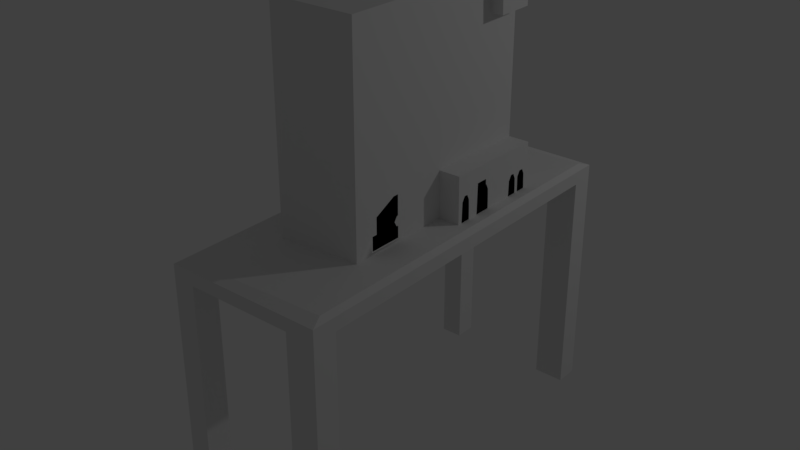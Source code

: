 # Source: Equipo_de_refrigeracion.blend  (saved by Blender 2.78.0; exported with 4.5.12 LTS)
import bpy
from mathutils import Matrix  # noqa: F401  (used for matrix-valued properties, if any)

bpy.ops.wm.read_factory_settings(use_empty=True)
scene = bpy.context.scene
scene.name = 'Scene'

# ---- collections
col_collection_1 = bpy.data.collections.new('Collection 1'); scene.collection.children.link(col_collection_1)

# ---- materials (node trees are filled in below, after node groups)
mat_material_001 = bpy.data.materials.new('Material.001')
mat_material_001.alpha_threshold = 0.0
mat_material_001.use_transparent_shadow = False
mat_material_001.roughness = 0.5

# ---- material node trees

# ---- world
world_world = bpy.data.worlds.new('World'); scene.world = world_world
world_world.color = (0.05088, 0.05088, 0.05088)
world_world.use_sun_shadow = False
world_world.sun_shadow_jitter_overblur = 0.0
world_world.cycles.sampling_method = 'MANUAL'

# ---- cameras
cam_camera_001 = bpy.data.cameras.new('Camera.001')
cam_camera_001.clip_end = 100.0
cam_camera_001.lens = 35.0
cam_camera_001.sensor_width = 32.0
cam_camera_001.sensor_height = 18.0
cam_camera_001.ortho_scale = 7.314
cam_camera_001.dof.focus_distance = 0.0
cam_camera_001.dof.aperture_fstop = 128.0
cam_camera_001.dof.aperture_blades = 6

# ---- lights
light_lamp_001 = bpy.data.lights.new('Lamp.001', 'POINT')
light_lamp_001.transmission_factor = 0.0
light_lamp_001.energy = 100.0
light_lamp_001.shadow_buffer_clip_start = 0.5
light_lamp_001.shadow_soft_size = 0.1
light_lamp_001.shadow_maximum_resolution = 0.006
light_lamp_001.use_absolute_resolution = True

# ---- meshes
me_cube_001 = bpy.data.meshes.new('Cube.001')
me_cube_001.from_pydata([(-0.5087, 0.8, 0.1246), (-0.5087, -1.0, 0.1246), (-0.5662, -1.0, 0.1246), (-0.5662, 0.8, 0.1246), (-0.5087, 0.8, 3.125), (-0.5087, -1.0, 3.125), (-0.5662, -1.0, 3.125), (-0.5662, 0.8, 3.125), (-0.5087, 0.8, 1.583), (-0.5087, 0.8, 2.101), (-0.5087, 0.1963, 2.103), (-0.5087, 0.1912, 1.597), (-0.2588, 0.8, 1.583), (-0.2588, 0.8, 2.101), (-0.2588, 0.1963, 2.103), (-0.2588, 0.1912, 1.597), (-1.051, -0.4878, 1.692), (-1.051, 1.512, 1.692), (-0.2432, -0.4878, 1.692), (-0.2432, 1.512, 1.692), (-1.39, -1.328, 1.692), (0.09619, -1.328, 1.692), (0.09619, 2.353, 1.692), (-1.39, 2.353, 1.692), (-1.39, -1.328, 1.568), (0.09619, -1.328, 1.568), (0.09619, 2.353, 1.568), (-1.39, 2.353, 1.568), (0.09619, 2.135, 1.568), (-1.39, 2.144, 1.568), (0.09619, -1.095, 1.568), (-1.39, -1.087, 1.568), (-0.1786, -1.094, 1.568), (-0.1966, 2.353, 1.568), (-0.1774, -1.328, 1.568), (-0.1955, 2.137, 1.568), (-1.183, -1.328, 1.568), (-1.18, 2.353, 1.568), (-1.183, -1.088, 1.568), (-1.18, 2.143, 1.568), (-0.1774, -1.328, -0.5953), (0.09619, -1.328, -0.5953), (0.09619, 2.135, -0.5953), (0.09619, 2.353, -0.5953), (-1.18, 2.353, -0.5953), (-1.39, 2.353, -0.5953), (-1.39, -1.087, -0.5953), (-1.39, -1.328, -0.5953), (-1.39, 2.144, -0.5953), (-0.1955, 2.137, -0.5953), (0.09619, -1.095, -0.5953), (-0.1786, -1.094, -0.5953), (-0.1966, 2.353, -0.5953), (-1.183, -1.328, -0.5953), (-1.183, -1.088, -0.5953), (-1.18, 2.143, -0.5953), (-0.2432, 0.5352, 1.692), (-0.04464, 0.5352, 1.692), (-0.04464, 1.512, 1.692), (-1.051, -0.4878, 1.692), (-1.051, -0.4878, 3.692), (-1.051, 1.512, 1.692), (-1.051, 1.512, 3.692), (-0.2432, -0.4878, 1.692), (-0.2432, -0.4878, 3.692), (-0.2432, 1.512, 1.692), (-0.2432, 1.512, 3.692), (-0.2432, 1.512, 2.157), (-0.2432, 0.5352, 1.692), (-0.2432, 0.5295, 2.171), (-0.04464, 0.5352, 1.692), (-0.04464, 1.512, 1.692), (-0.04464, 1.512, 2.157), (-0.04464, 0.5295, 2.171), (-0.2432, 1.512, 3.566), (-0.2432, 1.512, 3.336), (-0.2432, 1.153, 3.569), (-0.2432, 1.165, 3.332), (-0.1251, 1.512, 3.566), (-0.1251, 1.512, 3.336), (-0.1251, 1.153, 3.569), (-0.1251, 1.165, 3.332), (-1.022, -0.4231, 1.692), (-0.2664, -0.4231, 1.735), (-0.2664, 0.5339, 1.735), (-0.2664, 1.448, 1.735), (-1.022, 1.448, 1.692), (-1.339, -1.209, 1.692), (0.0511, -1.209, 1.735), (0.0511, 2.234, 1.735), (-1.339, 2.234, 1.692), (-0.2432, -0.4878, 3.554), (-0.2432, -0.4878, 3.097), (-0.2432, 0.3817, 3.554), (-0.2432, 0.3817, 3.097), (-0.2432, -0.3785, 3.097), (-0.2432, -0.3785, 3.554), (-0.04464, 1.512, 1.695), (-0.04464, 1.429, 1.878), (-0.04464, 1.489, 1.939), (-0.04464, 1.49, 2.055), (-0.04464, 1.425, 2.121), (-0.04464, 1.297, 2.12), (-0.04464, 1.232, 2.061), (-0.04464, 1.232, 1.947), (-0.04464, 1.298, 1.876), (-0.04464, 1.466, 1.796), (-0.04464, 1.369, 1.877), (-0.04464, 1.451, 1.9), (-0.04464, 1.373, 1.692), (-0.04464, 1.472, 1.692), (-0.04464, 1.439, 1.925), (-0.04464, 1.397, 1.926), (-0.04464, 1.462, 1.877), (-0.04464, 1.429, 1.878), (-0.04464, 1.466, 1.796), (-0.04464, 1.369, 1.877), (-0.04464, 1.451, 1.9), (-0.04464, 1.373, 1.692), (-0.04464, 1.472, 1.692), (-0.04464, 1.439, 1.925), (-0.04464, 1.397, 1.926), (-0.04464, 1.462, 1.877), (-0.04464, 1.334, 1.796), (-0.04464, 1.243, 1.877), (-0.04464, 1.318, 1.9), (-0.04464, 1.237, 1.692), (-0.04464, 1.336, 1.692), (-0.04464, 1.307, 1.925), (-0.04464, 1.271, 1.926), (-0.04464, 1.33, 1.877), (-0.04464, 0.5302, 2.111), (-0.04464, 0.5323, 1.935), (-0.04464, 0.9338, 1.935), (-0.04464, 0.9338, 2.11), (-0.04464, 0.5853, 2.111), (-0.04464, 0.5853, 1.935), (-0.04464, 0.6731, 1.84), (-0.04464, 0.5818, 1.921), (-0.04464, 0.6575, 1.944), (-0.04464, 0.5762, 1.736), (-0.04464, 0.6752, 1.736), (-0.04464, 0.6458, 1.968), (-0.04464, 0.61, 1.97), (-0.04464, 0.6689, 1.92), (-0.04464, 0.9381, 1.84), (-0.04464, 0.8467, 1.921), (-0.04464, 0.9225, 1.944), (-0.04464, 0.8412, 1.736), (-0.04464, 0.9401, 1.736), (-0.04464, 0.9107, 1.968), (-0.04464, 0.8749, 1.97), (-0.04464, 0.9338, 1.92), (-0.04464, 0.906, 1.84), (-0.04464, 0.7885, 2.021), (-0.04464, 0.7829, 1.736), (-0.04464, 0.9081, 1.736), (-0.04464, 0.9017, 2.021), (-0.04464, 1.427, 2.118), (-0.04464, 1.232, 2.019), (-0.04464, 1.49, 2.02), (-0.04465, 1.489, 2.117), (-0.04464, 0.9338, 1.963), (-0.2432, 0.9843, 3.225), (-0.2432, 1.35, 3.225), (-0.2432, 1.35, 2.985), (-0.2432, 0.985, 2.985), (-0.2432, 1.35, 2.701), (-0.2432, 0.9866, 2.701), (-0.2432, 1.35, 2.935), (-0.2432, 0.9858, 2.935), (-0.2432, 1.163, 2.605), (-0.2432, 1.249, 2.605), (-0.2432, 1.349, 2.54), (-0.2432, 1.351, 2.382), (-0.2432, 1.249, 2.289), (-0.2432, 1.161, 2.289), (-0.2432, 1.058, 2.377), (-0.2432, 1.058, 2.538), (-0.2432, 1.169, 2.585), (-0.2432, 1.243, 2.585), (-0.2432, 1.329, 2.529), (-0.2432, 1.332, 2.392), (-0.2432, 1.243, 2.311), (-0.2432, 1.167, 2.311), (-0.2432, 1.078, 2.387), (-0.2432, 1.078, 2.527), (-0.2432, 1.197, 2.481), (-0.2432, 1.213, 2.481), (-0.2432, 1.232, 2.469), (-0.2432, 1.232, 2.44), (-0.2432, 1.213, 2.423), (-0.2432, 1.197, 2.423), (-0.2432, 1.178, 2.439), (-0.2432, 1.178, 2.469), (-0.2432, 0.9864, 2.789), (-0.2432, 1.35, 2.789), (-0.2432, 0.9847, 3.074), (-0.2432, 1.35, 3.074), (-0.2432, 0.9214, 2.286), (-0.2432, 0.9187, 2.658), (-0.2432, 0.3805, 2.658), (-0.2432, 0.3805, 2.287), (-0.2432, 0.3222, 2.572), (-0.2432, 0.2533, 2.572), (-0.2432, 0.2533, 2.181), (-0.2432, 0.3225, 2.181), (-0.2432, 0.07925, 2.617), (-0.2432, -0.04883, 2.617), (-0.2432, -0.04883, 2.15), (-0.2432, 0.07925, 2.15), (-0.2432, 0.04456, 2.617), (-0.2432, -0.01948, 2.617), (-0.2432, -0.01948, 2.833), (-0.2432, 0.04456, 2.833), (-0.2432, -0.2303, 2.503), (-0.2432, -0.3608, 2.503), (-0.2432, -0.3608, 2.196), (-0.2432, -0.2303, 2.196), (-0.2432, -0.2764, 2.196), (-0.2432, -0.2764, 2.046), (-0.2432, -0.3405, 2.046), (-0.2432, -0.3405, 1.897), (-0.2432, -0.2535, 1.897), (-0.2432, -0.2534, 2.047), (-0.2432, -0.313, 2.046), (-0.2432, -0.313, 2.196), (-0.2432, 0.03612, 1.965), (-0.2432, -0.01021, 1.965), (-0.2432, -0.03841, 1.921), (-0.2432, -0.01222, 1.875), (-0.2432, 0.03814, 1.875), (-0.2432, 0.06231, 1.919), (-0.2432, 0.02214, 2.15), (-0.2432, 0.02214, 1.965), (-0.2432, 0.02214, 2.091), (-0.2432, 0.002578, 2.15), (-0.2432, 0.002578, 1.965), (-0.2432, 0.02425, 1.875), (-0.2432, -0.3188, 1.897), (-0.2432, 0.02425, 1.754), (-0.2432, -0.3188, 1.755), (-0.2432, 0.02425, 1.875), (-0.2432, -0.3188, 1.897), (-0.2432, 0.02425, 1.754), (-0.2432, -0.3188, 1.755), (-0.2432, -0.3013, 1.897), (-0.2432, 0.005305, 1.875), (-0.2432, -0.3013, 1.768), (-0.2432, 0.005305, 1.768), (-0.2432, 0.1447, 3.008), (-0.2432, 0.2199, 3.008), (-0.2432, 0.2715, 2.964), (-0.2432, 0.2715, 2.891), (-0.2432, 0.2198, 2.841), (-0.2432, 0.14, 2.841), (-0.2432, 0.1001, 2.888), (-0.2432, 0.1001, 2.971), (-0.2432, 0.153, 2.992), (-0.2432, 0.213, 2.992), (-0.2432, 0.2543, 2.956), (-0.2432, 0.2543, 2.898), (-0.2432, 0.2111, 2.858), (-0.2432, 0.1473, 2.858), (-0.2432, 0.1174, 2.896), (-0.2432, 0.1174, 2.962), (-0.2432, 0.232, 2.975), (-0.2432, 0.143, 2.897), (-0.2432, 0.1572, 2.881), (-0.2432, 0.339, 2.893), (-0.2432, 0.339, 2.959), (-0.2432, 0.3768, 3.003), (-0.2432, 0.458, 3.003), (-0.2432, 0.4939, 2.963), (-0.2432, 0.4939, 2.895), (-0.2432, 0.4618, 2.842), (-0.2432, 0.3806, 2.842), (-0.2432, 0.3538, 2.899), (-0.2432, 0.3538, 2.953), (-0.2432, 0.3845, 2.988), (-0.2432, 0.4505, 2.988), (-0.2432, 0.4797, 2.956), (-0.2432, 0.4797, 2.901), (-0.2432, 0.4536, 2.858), (-0.2432, 0.3876, 2.858), (-0.2432, 0.3722, 2.974), (-0.2432, 0.4621, 2.904), (-0.2432, 0.4516, 2.888), (-0.2432, 0.3817, 3.356), (-0.2432, 1.164, 3.356), (-0.2432, 1.162, 3.394), (-0.2432, 0.3817, 3.396), (-0.2432, 0.3817, 3.448), (-0.2432, 1.159, 3.449), (-0.2432, 0.3817, 3.486), (-0.2432, 1.157, 3.486), (-0.2432, 0.07925, 2.556), (-0.2432, -0.04883, 2.556), (-0.2432, -0.04883, 2.511), (-0.2432, 0.07925, 2.511), (-0.2432, 0.06235, 2.556), (-0.2432, 0.06235, 2.511), (-0.2432, -0.0304, 2.511), (-0.2432, -0.0304, 2.556), (-0.2432, -0.2366, 2.49), (-0.2432, -0.3544, 2.49), (-0.2432, -0.3544, 2.213), (-0.2432, -0.2798, 2.503), (-0.2432, -0.2366, 2.213), (-0.2432, 0.03246, 3.097), (-0.2432, -0.2572, 2.921), (-0.2432, -0.2798, 2.758), (-0.2432, -0.3758, 2.758), (-0.2432, -0.3758, 2.921), (-0.2432, 0.03246, 2.921), (-0.2432, 0.0004396, 3.097), (-0.2432, -0.3198, 2.503), (-0.2432, -0.3198, 2.718), (-0.2432, -0.4159, 2.718), (-0.2432, -0.4159, 2.955), (-0.2432, 0.0004396, 2.955), (-0.2432, 0.9861, 2.856), (-0.2432, 0.544, 3.018), (-0.2432, 0.5441, 2.856), (-0.2432, 0.7709, 2.856), (-0.2432, 0.7705, 3.017), (-0.2432, 0.7709, 3.261), (-0.2432, 0.5419, 3.261), (-0.2432, 0.7708, 3.129), (-0.2432, 0.5426, 3.129), (-0.2432, 0.544, 2.94), (-0.2432, 0.7707, 2.94), (-0.2432, 0.7708, 2.913), (-0.2432, 0.544, 2.913), (-0.2432, 0.557, 2.94), (-0.2432, 0.557, 2.913), (-0.2432, 0.7578, 2.94), (-0.2432, 0.7578, 2.913), (-0.2432, 0.9859, 2.912), (-0.2432, 1.077, 2.789), (-0.2432, 1.101, 2.789), (-0.2432, 0.9844, 3.194), (-0.2432, 1.096, 3.074), (-0.2432, 1.073, 3.074)], [], [(16, 17, 86, 82), (23, 22, 26, 33, 37, 27), (22, 23, 90, 89), (17, 19, 85, 86), (21, 22, 89, 88), (32, 30, 50, 51), (21, 20, 24, 36, 34, 25), (20, 23, 27, 29, 31, 24), (22, 21, 25, 30, 28, 26), (49, 52, 43, 42), (35, 33, 52, 49), (37, 39, 55, 44), (30, 25, 41, 50), (36, 38, 31, 29, 39, 37, 33, 35, 28, 30, 32, 34), (45, 44, 55, 48), (40, 51, 50, 41), (36, 24, 47, 53), (46, 54, 53, 47), (25, 34, 40, 41), (33, 26, 43, 52), (31, 38, 54, 46), (26, 28, 42, 43), (29, 27, 45, 48), (39, 29, 48, 55), (27, 37, 44, 45), (28, 35, 49, 42), (38, 36, 53, 54), (24, 31, 46, 47), (34, 32, 51, 40), (56, 19, 58, 57), (66, 62, 60, 64), (61, 62, 66, 74, 75, 67, 65), (59, 60, 62, 61), (63, 92, 91, 64, 60, 59), (65, 67, 72, 97, 71), (71, 97, 106, 110), (182, 181, 189, 190), (67, 69, 73, 72), (69, 68, 70, 132, 131, 73), (78, 80, 81, 79), (76, 295, 293, 290, 289, 77, 81, 80), (75, 74, 78, 79), (77, 75, 79, 81), (74, 76, 80, 78), (86, 85, 89, 90), (83, 82, 87, 88), (119, 115, 114, 116, 118), (82, 86, 90, 87), (18, 16, 82, 83), (56, 18, 83, 84), (23, 20, 87, 90), (20, 21, 88, 87), (19, 56, 84, 85), (92, 95, 96, 91), (96, 95, 315, 309, 94, 288, 291, 292, 294, 93), (99, 160, 159, 104, 105, 107, 112, 111, 108), (110, 106, 98, 107, 109), (109, 107, 105, 104, 133, 136, 132, 70), (108, 111, 112, 107, 98), (106, 113, 108, 98), (117, 120, 121, 116, 114, 115, 122), (127, 123, 130, 125, 128, 129, 124, 126), (132, 136, 135, 131), (135, 136, 133, 162, 134), (141, 137, 144, 139, 142, 143, 138, 140), (149, 145, 152, 147, 150, 151, 146, 148), (156, 153, 157, 154, 155), (102, 162, 133, 159, 103), (100, 161, 158), (159, 133, 104), (159, 160, 100, 158, 102, 103), (102, 158, 101), (162, 102, 101, 158, 161, 100, 160, 99, 108, 113, 106, 97, 72, 73, 131, 135, 134), (88, 89, 85, 83), (166, 170, 169, 165), (165, 169, 196, 167, 168, 171, 172, 173, 174, 67, 75, 164, 198), (164, 163, 341, 342, 198), (169, 170, 338, 340, 196), (168, 200, 199, 69, 67, 174, 175, 176, 177, 178, 171), (196, 340, 339, 195, 168, 167), (174, 173, 181, 182), (172, 171, 179, 180), (171, 178, 186, 179), (177, 176, 184, 185), (175, 174, 182, 183), (173, 172, 180, 181), (178, 177, 185, 186), (176, 175, 183, 184), (187, 194, 193, 192, 191, 190, 189, 188), (179, 186, 194, 187), (185, 184, 192, 193), (183, 182, 190, 191), (181, 180, 188, 189), (180, 179, 187, 188), (186, 185, 193, 194), (184, 183, 191, 192), (198, 342, 343, 197, 166, 165), (199, 202, 201, 203, 206, 205, 204, 207, 296, 299, 210, 69), (200, 201, 202, 199), (208, 310, 313, 312, 311, 307, 215), (203, 204, 205, 206), (208, 297, 303, 300, 296, 207, 211, 212), (211, 214, 213, 212), (63, 222, 221, 225, 226, 217), (226, 219, 218, 308, 306, 217), (218, 219, 220, 224, 209, 298, 297, 208, 215), (69, 235, 234, 227, 232, 68), (225, 220, 219, 226), (220, 225, 221, 222, 239, 246, 223, 224), (68, 232, 231, 238, 240, 241, 239, 222, 63), (229, 230, 247, 238, 231, 232, 227, 234, 237, 228), (233, 235, 69, 210), (241, 239, 243, 245), (209, 224, 223, 229, 228, 237, 236), (239, 241, 240, 238, 247, 249, 248, 246), (240, 241, 245, 244), (238, 240, 244, 242), (246, 248, 249, 247, 230, 229, 223), (261, 260, 266, 268, 267, 264, 263, 262), (251, 250, 258, 259), (250, 257, 265, 258), (256, 255, 263, 264), (254, 253, 261, 262), (252, 251, 259, 266, 260), (257, 256, 264, 265), (255, 254, 262, 263), (253, 252, 260, 261), (201, 200, 168, 195, 321, 324, 323, 333, 330, 322, 273, 274, 275, 276, 269, 253, 254, 255, 256, 214, 211, 207, 204, 203), (264, 267, 266, 259, 258, 265), (266, 267, 268), (252, 270, 271, 272, 273, 322, 94, 309, 314, 310, 208, 212, 213, 214, 256, 257, 250, 251), (273, 272, 280, 281), (269, 270, 252, 253), (281, 280, 279, 285, 286, 282), (271, 270, 278, 285, 279), (276, 275, 283, 284), (274, 273, 281, 282), (272, 271, 279, 280), (270, 269, 277, 278), (269, 276, 284, 277), (275, 274, 282, 283), (282, 286, 287, 285, 278, 277, 284, 283), (285, 287, 286), (288, 289, 290, 291), (248, 249, 247, 230, 229, 228, 237, 236, 209, 224, 223, 246), (291, 290, 293, 292), (292, 293, 295, 294), (294, 295, 76, 74, 66, 64, 91, 96, 93), (236, 237, 234, 235, 233), (296, 300, 301, 299), (299, 301, 302, 298, 209, 236, 233, 210), (301, 300, 303, 302), (302, 303, 297, 298), (304, 305, 306, 308), (218, 215, 304, 308), (216, 217, 306, 305), (319, 320, 315, 95, 92, 63, 217, 216, 316, 317, 318), (215, 307, 316, 216, 305, 304), (310, 314, 309, 315, 320, 319, 318, 317, 316, 307, 311, 312, 313), (322, 330, 334, 336, 331, 325), (325, 331, 332, 324, 321, 338, 170, 166), (94, 322, 329, 327, 326, 328, 325, 166, 197, 341, 163, 164, 75, 77, 289, 288), (325, 328, 329, 322), (329, 328, 326, 327), (331, 336, 337, 332), (332, 337, 335, 333, 323, 324), (335, 334, 330, 333), (337, 336, 334, 335), (340, 338, 339), (339, 338, 321, 195), (342, 341, 343), (343, 341, 197)])
me_cube_001.polygons.foreach_set('use_smooth', [True] * 172)
_k = set([(16, 82), (17, 86), (18, 83), (19, 56), (19, 85), (20, 21), (20, 23), (20, 24), (20, 87), (21, 22), (21, 25), (21, 88), (22, 23), (22, 26), (22, 89), (23, 27), (23, 90), (24, 47), (25, 41), (26, 43), (27, 45), (28, 30), (28, 35), (28, 42), (29, 31), (29, 39), (29, 48), (30, 32), (30, 50), (31, 38), (31, 46), (32, 34), (32, 51), (33, 35), (33, 37), (33, 52), (34, 36), (34, 40), (35, 49), (36, 38), (36, 53), (37, 39), (37, 44), (38, 54), (39, 55), (40, 41), (40, 51), (41, 50), (42, 43), (42, 49), (43, 52), (44, 45), (44, 55), (45, 48), (46, 47), (46, 54), (47, 53), (48, 55), (49, 52), (50, 51), (53, 54), (59, 60), (60, 62), (60, 64), (61, 62), (62, 66), (63, 68), (63, 92), (64, 66), (64, 91), (66, 74), (67, 69), (67, 72), (67, 75), (68, 69), (69, 73), (70, 132), (71, 97), (72, 73), (72, 97), (73, 131), (74, 76), (74, 78), (75, 77), (75, 79), (76, 80), (76, 295), (77, 81), (77, 289), (78, 79), (78, 80), (79, 81), (80, 81), (82, 83), (82, 86), (82, 87), (83, 88), (85, 86), (85, 89), (86, 90), (87, 88), (88, 89), (89, 90), (91, 92), (131, 132), (289, 290), (290, 293), (293, 295)])
me_cube_001.attributes.new('sharp_edge', 'BOOLEAN', 'EDGE').data.foreach_set('value', [ (min(e.vertices), max(e.vertices)) in _k for e in me_cube_001.edges])
_uv = me_cube_001.uv_layers.new(name='UVMap')
_uv.uv.foreach_set('vector', [0.0, 0.0, 0.0, 0.0, 0.0, 0.0, 0.0, 0.0, 0.5848, 0.03625, 0.6398, 0.03895, 0.6362, 0.04219, 0.6316, 0.04168, 0.5921, 0.04047, 0.5885, 0.04047, 0.6398, 0.03895, 0.5848, 0.03625, 0.5848, 0.03625, 0.6398, 0.03895, 0.0, 0.0, 0.0, 0.0, 0.0, 0.0, 0.0, 0.0, 0.6459, 0.1904, 0.6398, 0.03895, 0.6398, 0.03895, 0.6459, 0.1904, 0.6371, 0.1809, 0.6426, 0.1817, 0.6397, 0.1839, 0.6396, 0.1839, 0.6459, 0.1904, 0.5908, 0.1882, 0.5939, 0.1846, 0.5974, 0.1852, 0.6373, 0.1862, 0.642, 0.1862, 0.5908, 0.1882, 0.5848, 0.03625, 0.5885, 0.04047, 0.588, 0.04433, 0.5933, 0.1807, 0.5939, 0.1846, 0.6398, 0.03895, 0.6459, 0.1904, 0.642, 0.1862, 0.6426, 0.1817, 0.6371, 0.04592, 0.6362, 0.04219, 0.6338, 0.04368, 0.6338, 0.04368, 0.6339, 0.04367, 0.6339, 0.04368, 0.6315, 0.04597, 0.6316, 0.04168, 0.6338, 0.04368, 0.6338, 0.04368, 0.5921, 0.04047, 0.5922, 0.04519, 0.5902, 0.04263, 0.5902, 0.0426, 0.6426, 0.1817, 0.642, 0.1862, 0.6397, 0.1839, 0.6397, 0.1839, 0.5974, 0.1852, 0.5973, 0.1806, 0.5933, 0.1807, 0.588, 0.04433, 0.5922, 0.04519, 0.5921, 0.04047, 0.6316, 0.04168, 0.6315, 0.04597, 0.6371, 0.04592, 0.6426, 0.1817, 0.6371, 0.1809, 0.6373, 0.1862, 0.5902, 0.04259, 0.5902, 0.0426, 0.5902, 0.04263, 0.5902, 0.04263, 0.6396, 0.1839, 0.6396, 0.1839, 0.6397, 0.1839, 0.6397, 0.1839, 0.5974, 0.1852, 0.5939, 0.1846, 0.5954, 0.1827, 0.5954, 0.1827, 0.5954, 0.1827, 0.5954, 0.1827, 0.5954, 0.1827, 0.5954, 0.1827, 0.642, 0.1862, 0.6373, 0.1862, 0.6396, 0.1839, 0.6397, 0.1839, 0.6316, 0.04168, 0.6362, 0.04219, 0.6339, 0.04367, 0.6338, 0.04368, 0.5933, 0.1807, 0.5973, 0.1806, 0.5954, 0.1827, 0.5954, 0.1827, 0.6362, 0.04219, 0.6371, 0.04592, 0.6339, 0.04368, 0.6339, 0.04367, 0.588, 0.04433, 0.5885, 0.04047, 0.5902, 0.04259, 0.5902, 0.04263, 0.5922, 0.04519, 0.588, 0.04433, 0.5902, 0.04263, 0.5902, 0.04263, 0.5885, 0.04047, 0.5921, 0.04047, 0.5902, 0.0426, 0.5902, 0.04259, 0.6371, 0.04592, 0.6315, 0.04597, 0.6338, 0.04368, 0.6339, 0.04368, 0.5973, 0.1806, 0.5974, 0.1852, 0.5954, 0.1827, 0.5954, 0.1827, 0.5939, 0.1846, 0.5933, 0.1807, 0.5954, 0.1827, 0.5954, 0.1827, 0.6373, 0.1862, 0.6371, 0.1809, 0.6396, 0.1839, 0.6396, 0.1839, 0.0, 0.0, 0.0, 0.0, 0.0, 0.0, 0.0, 0.0, 0.1696, 0.5274, 0.1715, 0.5261, 0.1724, 0.5291, 0.1724, 0.5291, 0.1988, 0.482, 0.1715, 0.5261, 0.1696, 0.5274, 0.1678, 0.5276, 0.1652, 0.5232, 0.1605, 0.5058, 0.1555, 0.4876, 0.1988, 0.5727, 0.1724, 0.5291, 0.1715, 0.5261, 0.1988, 0.482, 0.1613, 0.5719, 0.1691, 0.5418, 0.1717, 0.5321, 0.1724, 0.5291, 0.1724, 0.5291, 0.1988, 0.5727, 0.1555, 0.4876, 0.1605, 0.5058, 0.1562, 0.5052, 0.1495, 0.492, 0.1495, 0.4919, 0.6334, 0.4461, 0.6331, 0.4462, 0.6256, 0.4434, 0.6331, 0.4432, 0.6162, 0.01787, 0.6168, 0.01985, 0.6168, 0.01985, 0.6162, 0.01787, 0.1605, 0.5058, 0.1545, 0.527, 0.1503, 0.5218, 0.1562, 0.5052, 0.1545, 0.527, 0.1349, 0.5323, 0.1323, 0.5228, 0.1414, 0.5223, 0.148, 0.5219, 0.1503, 0.5218, 0.1611, 0.5267, 0.1567, 0.5262, 0.1589, 0.5249, 0.1622, 0.5249, 0.1537, 0.5269, 0.1554, 0.526, 0.1562, 0.5256, 0.1573, 0.5249, 0.1581, 0.5245, 0.1586, 0.5242, 0.1589, 0.5249, 0.1567, 0.5262, 0.1652, 0.5232, 0.1678, 0.5276, 0.1611, 0.5267, 0.1622, 0.5249, 0.1586, 0.5242, 0.1652, 0.5232, 0.1622, 0.5249, 0.1589, 0.5249, 0.1678, 0.5276, 0.1537, 0.5269, 0.1567, 0.5262, 0.1611, 0.5267, 0.143, 0.4248, 0.1434, 0.4412, 0.1262, 0.4486, 0.1257, 0.4182, 0.1849, 0.4407, 0.1838, 0.424, 0.2009, 0.4163, 0.2025, 0.4471, 0.6331, 0.4432, 0.6256, 0.4434, 0.6194, 0.4412, 0.6192, 0.4368, 0.6326, 0.4361, 0.1838, 0.424, 0.143, 0.4248, 0.1257, 0.4182, 0.2009, 0.4163, 0.0, 0.0, 0.0, 0.0, 0.0, 0.0, 0.0, 0.0, 0.0, 0.0, 0.0, 0.0, 0.0, 0.0, 0.0, 0.0, 0.5848, 0.03625, 0.5908, 0.1882, 0.5908, 0.1882, 0.5848, 0.03625, 0.5908, 0.1882, 0.6459, 0.1904, 0.6459, 0.1904, 0.5908, 0.1882, 0.0, 0.0, 0.0, 0.0, 0.0, 0.0, 0.0, 0.0, 0.1691, 0.5418, 0.1687, 0.5405, 0.1714, 0.5317, 0.1717, 0.5321, 0.002992, 0.6091, 0.002992, 0.547, 0.05198, 0.547, 0.05888, 0.547, 0.1064, 0.547, 0.1064, 0.5821, 0.1064, 0.5872, 0.1064, 0.5947, 0.1064, 0.5998, 0.1064, 0.6091, 0.6099, 0.3468, 0.6104, 0.341, 0.6298, 0.3427, 0.6293, 0.348, 0.6233, 0.3526, 0.6182, 0.3521, 0.6165, 0.3483, 0.6135, 0.3482, 0.6125, 0.3499, 0.6331, 0.3866, 0.6256, 0.3868, 0.6194, 0.3845, 0.6192, 0.3802, 0.6326, 0.3794, 0.6326, 0.4361, 0.6192, 0.4368, 0.6189, 0.4317, 0.6133, 0.4266, 0.6125, 0.4054, 0.6106, 0.3805, 0.6103, 0.3767, 0.6279, 0.3755, 0.618, 0.4429, 0.6161, 0.4421, 0.6158, 0.4392, 0.6192, 0.4368, 0.6194, 0.4412, 0.6256, 0.4434, 0.6197, 0.4435, 0.618, 0.4429, 0.6194, 0.4412, 0.618, 0.3862, 0.6161, 0.3855, 0.6158, 0.3825, 0.6192, 0.3802, 0.6194, 0.3845, 0.6256, 0.3868, 0.6197, 0.3869, 0.6331, 0.3905, 0.6256, 0.3907, 0.6197, 0.3908, 0.618, 0.3901, 0.6161, 0.3894, 0.6158, 0.3864, 0.6192, 0.3841, 0.6326, 0.3833, 0.6103, 0.3767, 0.6106, 0.3805, 0.5979, 0.3814, 0.5975, 0.3775, 0.6115, 0.3404, 0.6242, 0.3395, 0.6262, 0.3644, 0.6242, 0.3646, 0.6136, 0.3655, 0.6292, 0.3788, 0.6217, 0.379, 0.6158, 0.3791, 0.6141, 0.3784, 0.6122, 0.3777, 0.6119, 0.3747, 0.6153, 0.3724, 0.6287, 0.3716, 0.6331, 0.3944, 0.6256, 0.3946, 0.6197, 0.3947, 0.618, 0.394, 0.6161, 0.3933, 0.6158, 0.3903, 0.6192, 0.388, 0.6326, 0.3872, 0.6331, 0.4139, 0.6256, 0.4141, 0.6197, 0.4143, 0.6192, 0.4075, 0.6326, 0.4068, 0.6159, 0.4042, 0.5881, 0.3959, 0.5879, 0.3939, 0.6096, 0.3976, 0.61, 0.4005, 0.6293, 0.3979, 0.6297, 0.4024, 0.6253, 0.403, 0.6081, 0.427, 0.6125, 0.4054, 0.6133, 0.4266, 0.6096, 0.3976, 0.6289, 0.3954, 0.6293, 0.3979, 0.6253, 0.403, 0.6159, 0.4042, 0.61, 0.4005, 0.6012, 0.433, 0.6021, 0.4424, 0.6019, 0.4422, 0.6105, 0.4056, 0.6012, 0.433, 0.6019, 0.4422, 0.6021, 0.4424, 0.6025, 0.4469, 0.607, 0.4466, 0.6096, 0.4464, 0.6154, 0.4459, 0.618, 0.4429, 0.6197, 0.4435, 0.6256, 0.4434, 0.6331, 0.4462, 0.5997, 0.4488, 0.5932, 0.3778, 0.5975, 0.3775, 0.5979, 0.3814, 0.5999, 0.4065, 0.2025, 0.4471, 0.1262, 0.4486, 0.1434, 0.4412, 0.1849, 0.4407, 0.164, 0.5247, 0.1626, 0.523, 0.163, 0.5173, 0.1641, 0.5201, 0.1641, 0.5201, 0.163, 0.5173, 0.1622, 0.5154, 0.1618, 0.5144, 0.1611, 0.5212, 0.1613, 0.5178, 0.1615, 0.5163, 0.1616, 0.5145, 0.1609, 0.5125, 0.1605, 0.5058, 0.1652, 0.5232, 0.1644, 0.5229, 0.1642, 0.5212, 0.9419, 0.9961, 0.9448, 0.9957, 0.9447, 0.9958, 0.9429, 0.9962, 0.9402, 0.9965, 0.9365, 0.9981, 0.9422, 0.9979, 0.942, 0.9981, 0.9391, 0.999, 0.9346, 0.9991, 0.1611, 0.5212, 0.1614, 0.5253, 0.1576, 0.5219, 0.1545, 0.527, 0.1605, 0.5058, 0.1609, 0.5125, 0.1601, 0.5129, 0.1597, 0.5148, 0.1601, 0.5179, 0.161, 0.5193, 0.1613, 0.5178, 0.6174, 0.3603, 0.617, 0.3647, 0.617, 0.3652, 0.6169, 0.3668, 0.6164, 0.3662, 0.617, 0.3594, 0.6186, 0.4977, 0.6193, 0.4997, 0.6193, 0.4997, 0.6186, 0.4977, 0.6192, 0.5015, 0.619, 0.503, 0.619, 0.503, 0.6192, 0.5015, 0.619, 0.503, 0.6187, 0.5045, 0.6187, 0.5045, 0.619, 0.503, 0.6178, 0.5031, 0.6174, 0.5, 0.6174, 0.5, 0.6178, 0.5031, 0.6178, 0.4982, 0.6186, 0.4977, 0.6186, 0.4977, 0.6178, 0.4982, 0.6193, 0.4997, 0.6192, 0.5015, 0.6192, 0.5015, 0.6193, 0.4997, 0.6187, 0.5045, 0.6178, 0.5031, 0.6178, 0.5031, 0.6187, 0.5045, 0.6174, 0.5, 0.6178, 0.4982, 0.6178, 0.4982, 0.6174, 0.5, 0.5012, 0.4807, 0.5008, 0.4822, 0.4999, 0.4808, 0.4996, 0.4777, 0.5, 0.4758, 0.5008, 0.4754, 0.5014, 0.4774, 0.5014, 0.4792, 0.6166, 0.02317, 0.6162, 0.02468, 0.6162, 0.02468, 0.6166, 0.02317, 0.6153, 0.02325, 0.615, 0.02015, 0.615, 0.02015, 0.6153, 0.02325, 0.6154, 0.01832, 0.6162, 0.01787, 0.6162, 0.01787, 0.6154, 0.01832, 0.6168, 0.01985, 0.6168, 0.02169, 0.6168, 0.02169, 0.6168, 0.01985, 0.6168, 0.02169, 0.6166, 0.02317, 0.6166, 0.02317, 0.6168, 0.02169, 0.6162, 0.02468, 0.6153, 0.02325, 0.6153, 0.02325, 0.6162, 0.02468, 0.615, 0.02015, 0.6154, 0.01832, 0.6154, 0.01832, 0.615, 0.02015, 0.6195, 0.3661, 0.6195, 0.3689, 0.6195, 0.3691, 0.6195, 0.3701, 0.6193, 0.3697, 0.6193, 0.3651, 0.1576, 0.5219, 0.1567, 0.5396, 0.1621, 0.537, 0.1608, 0.5381, 0.1541, 0.5376, 0.1544, 0.5398, 0.1608, 0.5388, 0.1619, 0.5406, 0.1611, 0.5411, 0.1604, 0.5415, 0.1553, 0.5446, 0.1545, 0.527, 0.9503, 0.9976, 0.9504, 0.999, 0.9497, 0.9993, 0.9498, 0.9972, 0.1627, 0.543, 0.1665, 0.5414, 0.1674, 0.5436, 0.1663, 0.5469, 0.1655, 0.5449, 0.1634, 0.5497, 0.1628, 0.5484, 0.6139, 0.5811, 0.6139, 0.5817, 0.6075, 0.5828, 0.6072, 0.5806, 0.6158, 0.418, 0.6151, 0.4188, 0.615, 0.4185, 0.6144, 0.4166, 0.6142, 0.4161, 0.6151, 0.4156, 0.6152, 0.4162, 0.6156, 0.4172, 0.6074, 0.3498, 0.6098, 0.3472, 0.61, 0.348, 0.6078, 0.3508, 0.1613, 0.5719, 0.1596, 0.5625, 0.1607, 0.5596, 0.1602, 0.5587, 0.1613, 0.5559, 0.1623, 0.5578, 0.6092, 0.03025, 0.6215, 0.03025, 0.6371, 0.03025, 0.635, 0.03594, 0.5952, 0.03594, 0.593, 0.03025, 0.16, 0.5535, 0.1607, 0.5548, 0.1595, 0.5575, 0.1591, 0.5568, 0.1574, 0.5495, 0.1615, 0.5445, 0.162, 0.5438, 0.1627, 0.543, 0.1628, 0.5484, 0.1545, 0.527, 0.1575, 0.5463, 0.1545, 0.5481, 0.1543, 0.5476, 0.1526, 0.547, 0.1349, 0.5323, 0.6172, 0.3556, 0.6166, 0.3544, 0.6178, 0.3517, 0.6183, 0.3528, 0.6205, 0.4091, 0.6211, 0.4103, 0.6216, 0.4112, 0.6205, 0.414, 0.6201, 0.4133, 0.6197, 0.4126, 0.6187, 0.4109, 0.6201, 0.4083, 0.1349, 0.5323, 0.1526, 0.547, 0.1521, 0.5489, 0.1524, 0.5494, 0.1494, 0.5511, 0.1577, 0.5642, 0.1591, 0.5617, 0.1596, 0.5625, 0.1613, 0.5719, 0.6232, 0.5276, 0.6218, 0.5273, 0.6215, 0.5266, 0.6211, 0.5259, 0.6209, 0.5254, 0.6214, 0.5236, 0.623, 0.5242, 0.6232, 0.5247, 0.6235, 0.5254, 0.6237, 0.5259, 0.1562, 0.5468, 0.1575, 0.5463, 0.1545, 0.527, 0.1553, 0.5446, 0.1577, 0.5642, 0.1591, 0.5617, 0.1591, 0.5617, 0.1577, 0.5642, 0.1574, 0.5495, 0.1591, 0.5568, 0.1577, 0.5594, 0.1545, 0.551, 0.155, 0.5493, 0.1548, 0.5488, 0.1565, 0.5475, 0.6162, 0.3586, 0.6147, 0.3611, 0.6065, 0.348, 0.6094, 0.3463, 0.6098, 0.347, 0.6072, 0.3485, 0.6145, 0.3602, 0.6158, 0.3579, 0.1494, 0.5511, 0.1577, 0.5642, 0.1577, 0.5642, 0.1494, 0.5511, 0.1524, 0.5494, 0.1494, 0.5511, 0.1494, 0.5511, 0.1524, 0.5494, 0.1588, 0.5611, 0.1574, 0.5633, 0.1502, 0.5516, 0.1527, 0.5501, 0.1531, 0.5507, 0.1545, 0.551, 0.1577, 0.5594, 0.9355, 0.9974, 0.9349, 0.9966, 0.9351, 0.9963, 0.9373, 0.9977, 0.9374, 0.9975, 0.9378, 0.9975, 0.9376, 0.9981, 0.9365, 0.9981, 0.6187, 0.3507, 0.619, 0.3517, 0.619, 0.3517, 0.6187, 0.3507, 0.619, 0.3517, 0.6188, 0.3527, 0.6188, 0.3527, 0.619, 0.3517, 0.618, 0.3536, 0.6173, 0.3536, 0.6173, 0.3536, 0.618, 0.3536, 0.6171, 0.3525, 0.6175, 0.3513, 0.6175, 0.3513, 0.6171, 0.3525, 0.6182, 0.3505, 0.6187, 0.3507, 0.6187, 0.3507, 0.6185, 0.3506, 0.6182, 0.3505, 0.6188, 0.3527, 0.618, 0.3536, 0.618, 0.3536, 0.6188, 0.3527, 0.6173, 0.3536, 0.6171, 0.3525, 0.6171, 0.3525, 0.6173, 0.3536, 0.6175, 0.3513, 0.6182, 0.3505, 0.6182, 0.3505, 0.6175, 0.3513, 0.1621, 0.537, 0.1614, 0.5253, 0.1611, 0.5212, 0.1616, 0.5218, 0.1621, 0.5223, 0.1628, 0.5268, 0.1636, 0.5315, 0.1639, 0.5312, 0.1641, 0.5311, 0.1645, 0.5307, 0.1646, 0.5314, 0.164, 0.532, 0.1637, 0.533, 0.1639, 0.534, 0.1643, 0.5341, 0.1644, 0.5349, 0.1639, 0.5361, 0.1642, 0.5372, 0.1649, 0.5372, 0.1645, 0.5386, 0.1621, 0.5412, 0.1619, 0.5406, 0.1608, 0.5388, 0.1608, 0.5381, 0.9378, 0.9975, 0.9374, 0.9975, 0.9351, 0.9963, 0.9352, 0.9961, 0.9362, 0.996, 0.9371, 0.9965, 0.6185, 0.3506, 0.6179, 0.3532, 0.6176, 0.3532, 0.165, 0.5341, 0.1648, 0.5333, 0.1651, 0.5324, 0.165, 0.5315, 0.1646, 0.5314, 0.1645, 0.5307, 0.1658, 0.5315, 0.1671, 0.5357, 0.1654, 0.5377, 0.1665, 0.5414, 0.1627, 0.543, 0.1625, 0.5422, 0.1647, 0.5394, 0.1645, 0.5386, 0.1649, 0.5372, 0.1657, 0.5362, 0.1659, 0.5353, 0.1656, 0.5343, 0.6177, 0.3478, 0.6181, 0.3479, 0.6181, 0.3479, 0.6177, 0.3478, 0.1643, 0.5341, 0.1648, 0.5333, 0.165, 0.5341, 0.1644, 0.5349, 0.9321, 0.9964, 0.9323, 0.996, 0.9332, 0.9961, 0.9335, 0.9963, 0.9329, 0.997, 0.9326, 0.9971, 0.6182, 0.3488, 0.618, 0.3497, 0.618, 0.3497, 0.6181, 0.3492, 0.6182, 0.3488, 0.617, 0.3504, 0.6169, 0.3494, 0.6169, 0.3494, 0.617, 0.3504, 0.6171, 0.3484, 0.6177, 0.3478, 0.6177, 0.3478, 0.6171, 0.3484, 0.6181, 0.3479, 0.6182, 0.3488, 0.6182, 0.3488, 0.6181, 0.3479, 0.618, 0.3497, 0.6174, 0.3505, 0.6174, 0.3505, 0.618, 0.3497, 0.6174, 0.3505, 0.617, 0.3504, 0.617, 0.3504, 0.6174, 0.3505, 0.6169, 0.3494, 0.6171, 0.3484, 0.6171, 0.3484, 0.6169, 0.3494, 0.9326, 0.9971, 0.9329, 0.997, 0.9332, 0.9972, 0.9335, 0.9963, 0.934, 0.9966, 0.9346, 0.9973, 0.9345, 0.9977, 0.9335, 0.9976, 0.6181, 0.3492, 0.6171, 0.349, 0.6172, 0.3487, 0.6316, 0.3465, 0.6203, 0.3444, 0.6197, 0.345, 0.6318, 0.3462, 0.1498, 0.548, 0.1474, 0.5546, 0.1497, 0.5554, 0.1496, 0.5558, 0.1504, 0.5567, 0.1516, 0.5572, 0.1516, 0.5575, 0.1557, 0.5575, 0.1561, 0.5564, 0.1554, 0.5511, 0.1522, 0.55, 0.1526, 0.549, 0.1684, 0.5299, 0.1573, 0.5249, 0.1562, 0.5256, 0.1689, 0.5296, 0.6322, 0.3458, 0.6188, 0.346, 0.6182, 0.3466, 0.6324, 0.3455, 0.1692, 0.5294, 0.1554, 0.526, 0.1537, 0.5269, 0.1678, 0.5276, 0.1696, 0.5274, 0.1724, 0.5291, 0.1717, 0.5321, 0.1714, 0.5317, 0.1698, 0.5291, 0.6136, 0.3444, 0.6118, 0.3457, 0.6115, 0.345, 0.6145, 0.3431, 0.6133, 0.3437, 0.6142, 0.4161, 0.6144, 0.4166, 0.6137, 0.417, 0.6135, 0.4165, 0.6135, 0.4165, 0.6137, 0.417, 0.6145, 0.4191, 0.6146, 0.4195, 0.6105, 0.4245, 0.6097, 0.4225, 0.6093, 0.4218, 0.6084, 0.4196, 0.7491, 0.2856, 0.7491, 0.3114, 0.6962, 0.3114, 0.6962, 0.2856, 0.6145, 0.4191, 0.615, 0.4185, 0.6151, 0.4188, 0.6146, 0.4195, 0.619, 0.5536, 0.6033, 0.5536, 0.6033, 0.5167, 0.619, 0.5167, 0.6371, 0.03025, 0.6371, 0.1338, 0.635, 0.1295, 0.635, 0.03594, 0.593, 0.1338, 0.593, 0.03025, 0.5952, 0.03594, 0.5952, 0.1295, 0.1679, 0.5437, 0.1659, 0.538, 0.1673, 0.5363, 0.1687, 0.5405, 0.1691, 0.5418, 0.1613, 0.5719, 0.1623, 0.5578, 0.1644, 0.5518, 0.1639, 0.5507, 0.1655, 0.5465, 0.1664, 0.5485, 0.6371, 0.1338, 0.6204, 0.1338, 0.6069, 0.1338, 0.593, 0.1338, 0.5952, 0.1295, 0.635, 0.1295, 0.6262, 0.03755, 0.6332, 0.04591, 0.6281, 0.05021, 0.6274, 0.04928, 0.6221, 0.04834, 0.6066, 0.05088, 0.6051, 0.04203, 0.6087, 0.04144, 0.6074, 0.03342, 0.607, 0.03196, 0.6163, 0.02953, 0.6173, 0.03304, 0.6233, 0.03412, 0.6098, 0.02286, 0.6094, 0.02325, 0.6093, 0.02303, 0.6089, 0.01975, 0.6089, 0.0194, 0.6096, 0.01978, 0.1643, 0.5276, 0.1636, 0.5272, 0.1633, 0.5271, 0.1628, 0.5268, 0.1621, 0.5223, 0.1624, 0.5228, 0.1626, 0.523, 0.164, 0.5247, 0.1658, 0.5315, 0.1645, 0.5307, 0.1654, 0.5298, 0.1659, 0.5293, 0.1636, 0.5274, 0.1639, 0.5275, 0.1643, 0.5276, 0.164, 0.5247, 0.1642, 0.5251, 0.1644, 0.5257, 0.1645, 0.5258, 0.1644, 0.5229, 0.1652, 0.5232, 0.1586, 0.5242, 0.1581, 0.5245, 0.1681, 0.5301, 0.1643, 0.5276, 0.1639, 0.5275, 0.1654, 0.5298, 0.1645, 0.5307, 0.6107, 0.02197, 0.6092, 0.01968, 0.6089, 0.01962, 0.6112, 0.02149, 0.6089, 0.0194, 0.6089, 0.01975, 0.6087, 0.01964, 0.6086, 0.01926, 0.6086, 0.01926, 0.6087, 0.01964, 0.6092, 0.02315, 0.6092, 0.02338, 0.6089, 0.02367, 0.6081, 0.01898, 0.6092, 0.02315, 0.6093, 0.02303, 0.6094, 0.02325, 0.6092, 0.02338, 0.7298, 0.3087, 0.73, 0.3088, 0.7304, 0.3121, 0.7303, 0.3122, 0.6031, 0.02639, 0.6061, 0.02545, 0.6035, 0.02639, 0.9395, 0.999, 0.942, 0.9981, 0.9416, 0.9985, 0.9411, 0.999, 0.607, 0.02358, 0.6088, 0.02316, 0.6072, 0.02356, 0.9432, 0.9962, 0.9447, 0.9958, 0.9441, 0.9961])
me_cube_001.materials.append(mat_material_001)
me_cube_001.use_remesh_preserve_volume = False
me_cube_001.use_remesh_preserve_attributes = False
me_cube_001.use_mirror_vertex_groups = False
me_cube_001.update()
me_cube_001.normals_split_custom_set([tuple(v) for v in zip(*[iter([4.253e-06, 0.0, -1.0, 4.253e-06, 0.0, -1.0, 4.253e-06, 0.0, -1.0, 4.253e-06, 0.0, -1.0, 0.0, 1.0, -8.113e-07, 0.0, 1.0, -8.113e-07, 0.0, 1.0, -4.056e-07, 0.0, 1.0, -5.408e-07, 0.0, 1.0, -5.408e-07, 0.0, 1.0, -4.056e-07, -0.01477, 0.1786, 0.9838, -0.01477, 0.1786, 0.9838, -0.01477, 0.1786, 0.9838, -0.01477, 0.1786, 0.9838, 0.0262, -0.3167, -0.9482, 0.0262, -0.3167, -0.9482, 0.0262, -0.3167, -0.9482, 0.0262, -0.3167, -0.9482, 0.6917, 0.0, 0.7222, 0.6917, 0.0, 0.7222, 0.6917, 0.0, 0.7222, 0.6917, 0.0, 0.7222, 0.005483, 1.0, 0.0, 0.005483, 1.0, 0.0, 0.005483, 1.0, 0.0, 0.005483, 1.0, 0.0, 0.0, -1.0, 1.623e-07, 0.0, -1.0, 1.623e-07, 0.0, -1.0, 8.113e-08, 0.0, -1.0, 1.082e-07, 0.0, -1.0, 1.082e-07, 0.0, -1.0, 8.113e-08, -1.0, 0.0, 0.0, -1.0, 0.0, 0.0, -1.0, 0.0, 0.0, -1.0, 0.0, 0.0, -1.0, 0.0, 0.0, -1.0, 0.0, 0.0, 1.0, 0.0, 0.0, 1.0, 0.0, 0.0, 1.0, 0.0, 0.0, 1.0, 0.0, 0.0, 1.0, 0.0, 0.0, 1.0, 0.0, 0.0, 0.0, 0.0, -1.0, 0.0, 0.0, -1.0, 0.0, 0.0, -1.0, 0.0, 0.0, -1.0, -1.0, -0.005223, 0.0, -1.0, -0.005223, 0.0, -1.0, -0.005223, 0.0, -1.0, -0.005223, 0.0, 1.0, -0.000771, 0.0, 1.0, -0.000771, 0.0, 1.0, -0.000771, 0.0, 1.0, -0.000771, 0.0, 1.0, 0.0, 0.0, 1.0, 0.0, 0.0, 1.0, 0.0, 0.0, 1.0, 0.0, 0.0, -6.812e-08, 0.0, -1.0, -6.812e-08, 0.0, -1.0, -6.812e-08, 0.0, -1.0, -6.812e-08, 0.0, -1.0, -6.812e-08, 0.0, -1.0, -6.812e-08, 0.0, -1.0, -6.812e-08, 0.0, -1.0, -6.812e-08, 0.0, -1.0, -6.812e-08, 0.0, -1.0, -6.812e-08, 0.0, -1.0, -6.812e-08, 0.0, -1.0, -6.812e-08, 0.0, -1.0, -2.519e-08, 0.0, -1.0, -2.519e-08, 0.0, -1.0, -2.519e-08, 0.0, -1.0, -2.519e-08, 0.0, -1.0, -2.323e-07, 0.0, -1.0, -2.323e-07, 0.0, -1.0, -2.323e-07, 0.0, -1.0, -2.323e-07, 0.0, -1.0, 0.0, -1.0, 1.082e-07, 0.0, -1.0, 8.113e-08, 0.0, -1.0, 0.0, 0.0, -1.0, 0.0, 2.988e-07, 0.0, -1.0, 2.988e-07, 0.0, -1.0, 2.988e-07, 0.0, -1.0, 2.988e-07, 0.0, -1.0, 0.0, -1.0, 8.113e-08, 0.0, -1.0, 1.082e-07, 0.0, -1.0, 0.0, 0.0, -1.0, 0.0, 0.0, 1.0, -5.408e-07, 0.0, 1.0, -4.056e-07, 0.0, 1.0, 0.0, 0.0, 1.0, 0.0, 0.005483, 1.0, 0.0, 0.005483, 1.0, 0.0, 0.005483, 1.0, 0.0, 0.005483, 1.0, 0.0, 1.0, 0.0, 0.0, 1.0, 0.0, 0.0, 1.0, 0.0, 0.0, 1.0, 0.0, 0.0, -1.0, 0.0, 0.0, -1.0, 0.0, 0.0, -1.0, 0.0, 0.0, -1.0, 0.0, 0.0, -0.005995, -1.0, 0.0, -0.005995, -1.0, 0.0, -0.005995, -1.0, 0.0, -0.005995, -1.0, 0.0, 0.0, 1.0, -4.056e-07, 0.0, 1.0, -5.408e-07, 0.0, 1.0, 0.0, 0.0, 1.0, 0.0, -0.005995, -1.0, 0.0, -0.005995, -1.0, 0.0, -0.005995, -1.0, 0.0, -0.005995, -1.0, 0.0, 1.0, -0.000771, 0.0, 1.0, -0.000771, 0.0, 1.0, -0.000771, 0.0, 1.0, -0.000771, 0.0, -1.0, 0.0, 0.0, -1.0, 0.0, 0.0, -1.0, 0.0, 0.0, -1.0, 0.0, 0.0, -1.0, -0.005224, 0.0, -1.0, -0.005224, 0.0, -1.0, -0.005224, 0.0, -1.0, -0.005224, 0.0, 0.0, 0.0, -1.0, 0.0, 0.0, -1.0, 0.0, 0.0, -1.0, 0.0, 0.0, -1.0, 0.0, 0.0, 1.0, 0.0, 0.0, 1.0, 0.0, 0.0, 1.0, 0.0, 0.0, 1.0, 0.0, 1.0, 0.0, 0.0, 1.0, 0.0, 0.0, 1.0, 0.0, 0.0, 1.0, 0.0, 0.0, 1.0, 0.0, 0.0, 1.0, 0.0, 0.0, 1.0, 0.0, -1.0, 0.0, 0.0, -1.0, 0.0, 0.0, -1.0, 0.0, 0.0, -1.0, 0.0, 0.0, 0.0, -1.0, 0.0, 0.0, -1.0, 0.0, 0.0, -1.0, 0.0, 0.0, -1.0, 0.0, 0.0, -1.0, 0.0, 0.0, -1.0, 0.0, 0.0, 1.0, 0.0, 0.0, 1.0, 0.0, 0.0, 1.0, 0.0, 0.0, 1.0, 0.0, 0.0, 1.0, 0.0, 1.0, 0.0, 0.0, 1.0, -4.069e-08, -4.304e-08, 1.0, -1.356e-07, -1.391e-07, 1.0, 0.0, 0.0, 1.0, -4.029e-06, -2.261e-06, 1.0, -2.285e-06, -1.219e-06, 1.0, -2.866e-06, -1.634e-06, 1.0, -4.029e-06, -2.304e-06, 0.0, 0.01445, 0.9999, 0.0, 0.01445, 0.9999, 0.0, 0.01445, 0.9999, 0.0, 0.01445, 0.9999, 4.034e-08, -0.9999, -0.01198, 4.034e-08, -0.9999, -0.01198, 4.034e-08, -0.9999, -0.01198, 4.034e-08, -0.9999, -0.01198, 4.034e-08, -0.9999, -0.01198, 4.034e-08, -0.9999, -0.01198, 1.0, -5.654e-09, 0.0, 1.0, -5.654e-09, 0.0, 1.0, -5.654e-09, 0.0, 1.0, -5.654e-09, 0.0, 1.333e-07, -0.9986, -0.05227, 1.333e-07, -0.9986, -0.05227, 1.333e-07, -0.9986, -0.05227, 1.333e-07, -0.9986, -0.05227, 1.333e-07, -0.9986, -0.05227, 1.333e-07, -0.9986, -0.05227, 1.333e-07, -0.9986, -0.05227, 1.333e-07, -0.9986, -0.05227, 0.0, 1.0, 0.0, 0.0, 1.0, 0.0, 0.0, 1.0, 0.0, 0.0, 1.0, 0.0, 0.0, 0.009858, -1.0, 0.0, 0.009858, -1.0, 0.0, 0.009858, -1.0, 0.0, 0.009858, -1.0, 0.0, 0.007881, 1.0, 0.0, 0.007881, 1.0, 0.0, 0.007881, 1.0, 0.0, 0.007881, 1.0, -0.04022, 2.206e-09, 0.9992, -0.04022, 2.206e-09, 0.9992, -0.04022, 2.206e-09, 0.9992, -0.04022, 2.206e-09, 0.9992, -0.04022, -2.206e-09, 0.9992, -0.04022, -2.206e-09, 0.9992, -0.04022, -2.206e-09, 0.9992, -0.04022, -2.206e-09, 0.9992, 1.0, 0.0, 0.0, 1.0, -6.131e-09, 0.0, 1.0, -2.567e-08, 0.0, 1.0, -2.033e-08, 0.0, 1.0, 0.0, 0.0, -5.652e-07, 0.0, 1.0, -5.652e-07, 0.0, 1.0, -6.951e-08, 0.0, 1.0, -6.948e-08, 0.0, 1.0, 0.02621, 0.3152, -0.9487, 0.02621, 0.3152, -0.9487, 0.02621, 0.3152, -0.9487, 0.02621, 0.3152, -0.9487, -0.8811, 0.0, -0.4729, -0.8811, 0.0, -0.4729, -0.8811, 0.0, -0.4729, -0.8811, 0.0, -0.4729, 0.0, 0.0, 1.0, 0.0, 0.0, 1.0, -6.948e-08, 0.0, 1.0, -6.951e-08, 0.0, 1.0, -0.01477, -0.1781, 0.9839, -0.01477, -0.1781, 0.9839, -0.01477, -0.1781, 0.9839, -0.01477, -0.1781, 0.9839, -0.8811, 0.0, -0.4729, -0.8811, 0.0, -0.4729, -0.8811, 0.0, -0.4729, -0.8811, 0.0, -0.4729, 1.0, -1.315e-06, 2.197e-07, 1.0, -1.32e-06, 2.197e-07, 1.0, -4.6e-09, 0.0, 1.0, 7.596e-10, 0.0, 1.0, -4.6e-09, 0.0, 1.0, -1.32e-06, 2.197e-07, 1.0, 1.789e-07, -9.211e-07, 1.0, 1.462e-06, -1.524e-06, 1.0, 1.313e-06, -1.164e-06, 1.0, 1.837e-07, -2.493e-07, 1.0, -1.256e-08, 0.0, 1.0, -3.423e-09, 0.0, 1.0, -2.388e-10, 0.0, 1.0, -9.96e-09, 0.0, 1.0, -1.494e-07, -1.58e-07, 1.0, -1.494e-07, -1.58e-07, 1.0, 1.109e-09, 0.0, 1.0, 1.377e-09, 0.0, 1.0, 0.0, 0.0, 1.0, 3.387e-09, 0.0, 1.0, 1.032e-08, 0.0, 1.0, 1.032e-08, 0.0, 1.0, -9.772e-08, -9.586e-08, 1.0, 0.0, 0.0, 1.0, -1.356e-07, -1.391e-07, 1.0, -1.301e-08, 0.0, 1.0, 3.387e-09, 0.0, 1.0, 0.0, 0.0, 1.0, 0.0, 0.0, 1.0, 3.387e-09, 0.0, 1.0, 0.0, 0.0, 1.0, 1.377e-09, 0.0, 1.0, -1.727e-09, 0.0, 1.0, 5.087e-10, 0.0, 1.0, 4.872e-09, 0.0, 1.0, 0.0, 0.0, 1.0, -9.772e-08, -9.586e-08, 1.0, 1.032e-08, 0.0, 1.0, 1.032e-08, 0.0, 1.0, 3.387e-09, 0.0, 1.0, -1.301e-08, 0.0, 1.0, -1.356e-07, -1.391e-07, 1.0, -1.833e-07, -1.58e-07, 1.0, -9.772e-08, -9.586e-08, 1.0, -1.301e-08, 0.0, 1.0, -5.134e-08, 0.0, 1.0, -5.134e-08, 0.0, 1.0, -5.134e-08, 0.0, 1.0, -2.033e-08, 0.0, 1.0, -2.567e-08, 0.0, 1.0, -6.131e-09, 0.0, 1.0, -5.134e-08, 0.0, 1.0, 4.579e-08, 0.0, 1.0, 4.579e-08, 0.0, 1.0, 4.579e-08, 0.0, 1.0, 4.579e-08, 0.0, 1.0, 4.579e-08, 0.0, 1.0, 4.579e-08, 0.0, 1.0, 4.579e-08, 0.0, 1.0, 4.579e-08, 0.0, 1.0, 4.872e-09, 0.0, 1.0, 5.087e-10, 0.0, 1.0, -1.488e-07, -1.58e-07, 1.0, -1.461e-07, -1.596e-07, 1.0, -1.488e-07, -1.58e-07, 1.0, 5.087e-10, 0.0, 1.0, -1.727e-09, 0.0, 1.0, -5.917e-08, -5.854e-08, 1.0, -1.532e-07, -1.58e-07, 1.0, 4.579e-08, 0.0, 1.0, 4.579e-08, 0.0, 1.0, 4.579e-08, 0.0, 1.0, 4.579e-08, 0.0, 1.0, 4.579e-08, 0.0, 1.0, 4.579e-08, 0.0, 1.0, 4.579e-08, 0.0, 1.0, 4.579e-08, 0.0, 1.0, 4.579e-08, 0.0, 1.0, 4.579e-08, 0.0, 1.0, 4.579e-08, 0.0, 1.0, 4.579e-08, 0.0, 1.0, 4.579e-08, 0.0, 1.0, 4.579e-08, 0.0, 1.0, 4.579e-08, 0.0, 1.0, 4.579e-08, 0.0, 1.0, 0.0, 0.0, 1.0, 0.0, 0.0, 1.0, 0.0, 0.0, 1.0, 0.0, 0.0, 1.0, 0.0, 0.0, 1.0, -1.494e-07, -1.58e-07, 1.0, -5.917e-08, -5.854e-08, 1.0, -1.727e-09, 0.0, 1.0, 1.109e-09, 0.0, 1.0, 0.0, 0.0, 1.0, 1.655e-06, 1.648e-06, 1.0, 7.18e-06, 7.18e-06, 1.0, 1.688e-06, 1.683e-06, 1.0, 1.109e-09, 0.0, 1.0, -1.727e-09, 0.0, 1.0, 1.377e-09, 0.0, 1.0, 1.109e-09, 0.0, 1.0, -1.494e-07, -1.58e-07, 1.0, 1.655e-06, 1.648e-06, 1.0, 1.688e-06, 1.683e-06, 1.0, -1.494e-07, -1.58e-07, 1.0, 0.0, 0.0, 1.0, -1.494e-07, -1.58e-07, 1.0, 1.688e-06, 1.683e-06, 1.0, -1.494e-07, -1.58e-07, 1.0, -5.917e-08, -5.854e-08, 1.0, -1.494e-07, -1.58e-07, 1.0, -1.494e-07, -1.58e-07, 1.0, 1.688e-06, 1.683e-06, 1.0, 7.18e-06, 7.18e-06, 1.0, 1.655e-06, 1.648e-06, 1.0, -1.494e-07, -1.58e-07, 1.0, -1.494e-07, -1.58e-07, 1.0, -9.772e-08, -9.586e-08, 1.0, -1.833e-07, -1.58e-07, 1.0, -1.356e-07, -1.391e-07, 1.0, -4.069e-08, -4.304e-08, 1.0, -2.987e-07, -3.159e-07, 1.0, -2.987e-07, -3.159e-07, 1.0, -1.461e-07, -1.596e-07, 1.0, -1.488e-07, -1.58e-07, 1.0, -1.532e-07, -1.58e-07, -2.826e-07, 0.0, 1.0, -2.826e-07, 0.0, 1.0, -2.826e-07, 0.0, 1.0, -2.826e-07, 0.0, 1.0, 1.0, -3.171e-07, 6.329e-06, 1.0, -9.163e-07, 9.244e-06, 1.0, 2.336e-06, 7.157e-06, 1.0, 2.357e-06, 6.045e-06, 1.0, 2.357e-06, 6.045e-06, 1.0, 2.336e-06, 7.157e-06, 1.0, 2.307e-06, 3.327e-06, 1.0, 2.313e-06, 3.134e-06, 1.0, -3.38e-07, 1.068e-06, 1.0, 4.486e-07, -1.481e-06, 1.0, 1.905e-06, -5.87e-08, 1.0, 1.3e-06, 6.589e-07, 1.0, 1.994e-07, -1.129e-06, 1.0, 1.09e-06, -2.393e-06, 1.0, 3.213e-06, 1.218e-06, 1.0, 1.933e-06, 4.671e-07, 1.0, 2.346e-06, 1.267e-06, 1.0, 1.933e-06, 4.671e-07, 1.0, 3.868e-07, -5.266e-07, 1.0, 3.868e-07, -5.199e-07, 1.0, 0.0, -2.073e-08, 1.0, 2.346e-06, 1.267e-06, 1.0, 2.336e-06, 7.157e-06, 1.0, -9.163e-07, 9.244e-06, 1.0, -9.786e-07, 5.558e-06, 1.0, -6.663e-08, 4.093e-06, 1.0, 2.307e-06, 3.327e-06, 1.0, -3.38e-07, 1.068e-06, 1.0, -1.075e-06, 9.216e-08, 1.0, -1.317e-06, -3.345e-06, 1.0, -5.564e-07, -1.413e-06, 1.0, 1.09e-06, -2.393e-06, 1.0, 1.994e-07, -1.129e-06, 1.0, -1.782e-06, -4.604e-06, 1.0, -1.146e-06, -4.088e-06, 1.0, -1.812e-06, -3.408e-06, 1.0, -2.884e-06, -4.07e-06, 1.0, 4.486e-07, -1.481e-06, 1.0, 2.307e-06, 3.327e-06, 1.0, -6.663e-08, 4.093e-06, 1.0, -8.238e-08, 4.078e-06, 1.0, -4.865e-07, 4.697e-06, 1.0, -3.38e-07, 1.068e-06, 1.0, 2.313e-06, 3.134e-06, 1.0, 1.994e-07, -1.129e-06, 1.0, 1.3e-06, 6.589e-07, 1.0, -2.285e-06, -1.219e-06, 1.0, -4.029e-06, -2.261e-06, 1.0, 1.905e-06, -5.87e-08, 1.0, 4.486e-07, -1.481e-06, 1.0, -3.172e-06, -3.894e-06, 1.0, -9.04e-07, -2.722e-06, 1.0, 4.486e-07, -1.481e-06, 1.0, -2.884e-06, -4.07e-06, 1.0, -4.612e-06, -2.372e-06, 1.0, -3.172e-06, -3.894e-06, 1.0, -1.812e-06, -3.408e-06, 1.0, -1.146e-06, -4.088e-06, 1.0, -1.105e-06, -2.646e-06, 1.0, -2.582e-06, -1.151e-06, 1.0, -1.782e-06, -4.604e-06, 1.0, 1.994e-07, -1.129e-06, 1.0, -4.029e-06, -2.261e-06, 1.0, -2.595e-06, -3.733e-06, 1.0, 1.3e-06, 6.589e-07, 1.0, 1.905e-06, -5.87e-08, 1.0, -9.04e-07, -2.722e-06, 1.0, -2.285e-06, -1.219e-06, 1.0, -2.884e-06, -4.07e-06, 1.0, -1.812e-06, -3.408e-06, 1.0, -2.582e-06, -1.151e-06, 1.0, -4.612e-06, -2.372e-06, 1.0, -1.146e-06, -4.088e-06, 1.0, -1.782e-06, -4.604e-06, 1.0, -2.595e-06, -3.733e-06, 1.0, -1.105e-06, -2.646e-06, 1.0, -3.188e-06, -3.279e-06, 1.0, -4.405e-06, -2.329e-06, 1.0, -3.145e-06, -1.655e-06, 1.0, -2.021e-06, -2.702e-06, 1.0, -3.086e-06, -3.363e-06, 1.0, -4.029e-06, -2.304e-06, 1.0, -2.866e-06, -1.634e-06, 1.0, -1.895e-06, -2.628e-06, 1.0, -3.172e-06, -3.894e-06, 1.0, -4.612e-06, -2.372e-06, 1.0, -4.405e-06, -2.329e-06, 1.0, -3.188e-06, -3.279e-06, 1.0, -2.582e-06, -1.151e-06, 1.0, -1.105e-06, -2.646e-06, 1.0, -2.021e-06, -2.702e-06, 1.0, -3.145e-06, -1.655e-06, 1.0, -2.595e-06, -3.733e-06, 1.0, -4.029e-06, -2.261e-06, 1.0, -4.029e-06, -2.304e-06, 1.0, -3.086e-06, -3.363e-06, 1.0, -2.285e-06, -1.219e-06, 1.0, -9.04e-07, -2.722e-06, 1.0, -1.895e-06, -2.628e-06, 1.0, -2.866e-06, -1.634e-06, 1.0, -9.04e-07, -2.722e-06, 1.0, -3.172e-06, -3.894e-06, 1.0, -3.188e-06, -3.279e-06, 1.0, -1.895e-06, -2.628e-06, 1.0, -4.612e-06, -2.372e-06, 1.0, -2.582e-06, -1.151e-06, 1.0, -3.145e-06, -1.655e-06, 1.0, -4.405e-06, -2.329e-06, 1.0, -1.105e-06, -2.646e-06, 1.0, -2.595e-06, -3.733e-06, 1.0, -3.086e-06, -3.363e-06, 1.0, -2.021e-06, -2.702e-06, 1.0, 2.346e-06, 1.267e-06, 1.0, 0.0, -2.073e-08, 1.0, 0.0, 0.0, 1.0, 3.868e-07, -4.985e-07, 1.0, -3.171e-07, 6.329e-06, 1.0, 2.357e-06, 6.045e-06, 1.0, -1.317e-06, -3.345e-06, 1.0, -1.488e-06, -1.626e-06, 1.0, -1.079e-06, 2.069e-06, 1.0, 2.545e-06, 1.446e-06, 1.0, 6.151e-06, -2.193e-08, 1.0, 6.151e-06, -2.193e-08, 1.0, 2.651e-06, 2.352e-06, 1.0, -2.673e-06, 1.488e-06, 1.0, -4.734e-06, -2.282e-06, 1.0, -3.717e-06, -1.959e-06, 1.0, -7.76e-07, -2.069e-06, 1.0, -5.564e-07, -1.413e-06, 1.0, -1.075e-06, 9.216e-08, 1.0, -1.079e-06, 2.069e-06, 1.0, -1.488e-06, -1.626e-06, 1.0, -1.317e-06, -3.345e-06, 1.0, -3.492e-07, -9.8e-07, 1.0, 2.796e-06, -1.982e-06, 1.0, 2.729e-06, -1.507e-06, 1.0, 2.729e-06, -1.507e-06, 1.0, 2.729e-06, -1.507e-06, 1.0, 1.441e-06, -7.336e-07, 1.0, 9.26e-07, 4.637e-07, 1.0, 2.545e-06, 1.446e-06, 1.0, 2.651e-06, 2.352e-06, 1.0, 6.151e-06, -2.193e-08, 1.0, 6.151e-06, -2.193e-08, 1.0, -3.492e-07, -9.8e-07, 1.0, -3.067e-06, -6.16e-07, 1.0, -6.381e-06, -1.421e-06, 1.0, -7.117e-06, -1.833e-06, 1.0, -4.734e-06, -2.282e-06, 1.0, -2.673e-06, 1.488e-06, 1.0, -4.62e-06, 1.914e-06, 1.0, -3.802e-06, 8.122e-08, 1.0, -4.62e-06, 1.914e-06, 1.0, -2.915e-07, 2.971e-06, 1.0, -6.334e-07, 2.427e-06, 1.0, -3.802e-06, 8.122e-08, 1.0, -1.769e-07, -2.816e-06, 1.0, 5.256e-06, -4.919e-06, 1.0, 1.027e-05, -6.5e-06, 1.0, 1.077e-05, -6.522e-06, 1.0, -2.691e-07, 4.44e-08, 1.0, -1.864e-06, 2.094e-07, 1.0, -2.691e-07, 4.44e-08, 1.0, 9.556e-08, 8.049e-08, 1.0, -1.29e-08, 1.166e-07, 1.0, -1.116e-08, 1.422e-07, 1.0, -1.788e-06, 7.454e-08, 1.0, -1.864e-06, 2.094e-07, 1.0, -1.29e-08, 1.166e-07, 1.0, 9.556e-08, 8.049e-08, 1.0, 1.114e-05, -6.487e-06, 1.0, 8.064e-06, -4.693e-06, 1.0, -1.181e-06, -4.314e-07, 1.0, -2.05e-06, -2.922e-07, 1.0, -3.067e-06, -6.16e-07, 1.0, -3.492e-07, -9.8e-07, 1.0, 9.26e-07, 4.637e-07, 1.0, -5.564e-07, -1.413e-06, 1.0, 5.955e-06, 2.518e-06, 1.0, 1.644e-06, -1.042e-06, 1.0, -5.259e-07, -1.862e-06, 1.0, -1.165e-09, -2.36e-06, 1.0, 1.588e-06, -4.793e-08, 1.0, 1.077e-05, -6.522e-06, 1.0, 1.114e-05, -6.487e-06, 1.0, 9.556e-08, 8.049e-08, 1.0, -2.691e-07, 4.44e-08, 1.0, 1.114e-05, -6.487e-06, 1.0, 1.077e-05, -6.522e-06, 1.0, 1.027e-05, -6.5e-06, 1.0, 5.256e-06, -4.919e-06, 1.0, 1.222e-05, -3.011e-06, 1.0, 1.599e-05, -2.444e-06, 1.0, 2.186e-05, -1.284e-05, 1.0, 8.064e-06, -4.693e-06, 1.0, 1.588e-06, -4.793e-08, 1.0, -1.165e-09, -2.36e-06, 1.0, -1.001e-06, -5.133e-06, 1.0, -1.689e-07, 6.319e-07, 1.0, 9.104e-07, -4.712e-06, 1.0, 9.104e-07, -4.712e-06, 1.0, 1.222e-05, -3.011e-06, 1.0, 5.256e-06, -4.919e-06, 1.0, -1.769e-07, -2.816e-06, 1.0, -2.913e-06, -5.554e-06, 1.0, -2.913e-06, -5.554e-06, 1.0, -5.286e-07, 2.413e-06, 1.0, -1.689e-07, 6.319e-07, 1.0, -1.001e-06, -5.133e-06, 1.0, -1.165e-09, -2.36e-06, 1.0, -5.259e-07, -1.862e-06, 1.0, 1.644e-06, -1.042e-06, 1.0, 1.572e-06, -1.999e-06, 1.0, -2.913e-06, -5.554e-06, 1.0, 1.375e-06, 1.924e-07, 1.0, 5.955e-06, 2.518e-06, 1.0, -5.564e-07, -1.413e-06, 1.0, -7.76e-07, -2.069e-06, 0.0, 0.0, 0.0, 0.0, 0.0, 0.0, 0.0, 0.0, 0.0, 0.0, 0.0, 0.0, 1.0, -8.357e-06, -3.04e-06, 1.0, -8.357e-06, -3.04e-06, 1.0, -6.239e-06, 1.993e-06, 1.0, -6.888e-06, 4.507e-07, 1.0, -8.357e-06, -3.04e-06, 1.0, -8.357e-06, -3.04e-06, 1.0, -8.357e-06, -3.04e-06, 1.0, 1.222e-05, -3.011e-06, 1.0, 4.241e-06, 1.835e-05, 1.0, 4.241e-06, 1.835e-05, 1.0, -1.689e-07, 6.319e-07, 1.0, -5.286e-07, 2.413e-06, 1.0, 4.241e-06, 1.835e-05, 1.0, 4.241e-06, 1.835e-05, 1.0, 1.599e-05, -2.444e-06, 0.0, 0.0, 0.0, 0.0, 0.0, 0.0, 0.0, 0.0, 0.0, 0.0, 0.0, 0.0, 0.0, 0.0, 0.0, 0.0, 0.0, 0.0, 0.0, 0.0, 0.0, 0.0, 0.0, 0.0, 1.0, -5.218e-06, 4.418e-06, 1.0, -5.218e-06, 4.418e-06, 1.0, -5.218e-06, 4.418e-06, 1.0, -5.218e-06, 4.418e-06, 1.0, -5.218e-06, 4.418e-06, 1.0, -6.888e-06, 4.507e-07, 1.0, -6.239e-06, 1.993e-06, 1.0, 1.03e-05, 1.545e-05, 1.0, 2.199e-06, 6.114e-06, 1.0, -2.699e-08, 4.952e-06, 1.0, -3.332e-06, 9.645e-06, 1.0, -8.991e-07, 3.826e-06, 1.0, -1.144e-05, 7.931e-06, 1.0, -1.084e-05, 2.681e-05, 1.0, 6.791e-06, 2.522e-05, 1.0, 1.304e-06, 1.864e-07, 1.0, 6.317e-07, 1.418e-07, 1.0, 3.138e-07, -2.435e-06, 1.0, 1.013e-06, -2.383e-06, 1.0, 6.317e-07, 1.418e-07, 1.0, -1.48e-06, -3.313e-06, 1.0, -2.743e-06, -6.853e-06, 1.0, 3.138e-07, -2.435e-06, 1.0, -7.16e-06, 5.414e-06, 1.0, -7.756e-06, 1.595e-05, 1.0, -1.084e-05, 2.681e-05, 1.0, -1.144e-05, 7.931e-06, 1.0, 6.339e-06, 1.526e-05, 1.0, 7.829e-06, 3.55e-06, 1.0, 1.03e-05, 1.545e-05, 1.0, 6.791e-06, 2.522e-05, 1.0, 4.37e-06, -4.426e-06, 1.0, 1.304e-06, 1.864e-07, 1.0, 1.013e-06, -2.383e-06, 1.0, -2.699e-08, 4.952e-06, 1.0, 2.199e-06, 6.114e-06, 1.0, -1.48e-06, -3.313e-06, 1.0, -7.16e-06, 5.414e-06, 1.0, -1.144e-05, 7.931e-06, 1.0, -2.743e-06, -6.853e-06, 1.0, -7.756e-06, 1.595e-05, 1.0, 6.339e-06, 1.526e-05, 1.0, 6.791e-06, 2.522e-05, 1.0, -1.084e-05, 2.681e-05, 1.0, 7.829e-06, 3.55e-06, 1.0, 4.37e-06, -4.426e-06, 1.0, 2.199e-06, 6.114e-06, 1.0, 1.03e-05, 1.545e-05, 1.0, -1.079e-06, 2.069e-06, 1.0, -1.075e-06, 9.216e-08, 1.0, -3.38e-07, 1.068e-06, 1.0, -4.865e-07, 4.697e-06, 1.0, -8.142e-07, 5.186e-06, 1.0, -1.446e-06, 4.932e-06, 1.0, -1.595e-06, 3.849e-06, 1.0, -1.323e-06, 3.333e-06, 1.0, -8.771e-07, 3.228e-06, 1.0, 3.791e-07, -2.258e-06, 1.0, 1.068e-06, -5.116e-06, 1.0, 1.096e-06, -1.376e-06, 1.0, 1.053e-06, 4.62e-07, 1.0, -1.798e-06, 3.54e-07, 1.0, -8.768e-07, -6.249e-07, 1.0, 7.829e-06, 3.55e-06, 1.0, 6.339e-06, 1.526e-05, 1.0, -7.756e-06, 1.595e-05, 1.0, -7.16e-06, 5.414e-06, 1.0, -2.915e-07, 2.971e-06, 1.0, -4.62e-06, 1.914e-06, 1.0, -2.673e-06, 1.488e-06, 1.0, 2.651e-06, 2.352e-06, 1.0, 2.545e-06, 1.446e-06, 1.0, -1.144e-05, 7.931e-06, 1.0, -8.991e-07, 3.826e-06, 1.0, -2.699e-08, 4.952e-06, 1.0, 1.013e-06, -2.383e-06, 1.0, 3.138e-07, -2.435e-06, 1.0, -2.743e-06, -6.853e-06, 1.0, -2.699e-08, 4.952e-06, 1.0, -8.991e-07, 3.826e-06, 1.0, -3.332e-06, 9.645e-06, 1.0, 4.37e-06, -4.426e-06, 1.0, -8.144e-07, -4.9e-06, 1.0, -4.605e-06, -7.01e-06, 1.0, -4.913e-07, -9.29e-06, 1.0, 1.068e-06, -5.116e-06, 1.0, 3.791e-07, -2.258e-06, 1.0, 1.313e-06, -1.164e-06, 1.0, 1.462e-06, -1.524e-06, 1.0, 2.945e-06, -3.048e-06, 1.0, 2.796e-06, -1.982e-06, 1.0, -3.492e-07, -9.8e-07, 1.0, -3.802e-06, 8.122e-08, 1.0, -6.334e-07, 2.427e-06, 1.0, -2.915e-07, 2.971e-06, 1.0, -7.16e-06, 5.414e-06, 1.0, -1.48e-06, -3.313e-06, 1.0, 6.317e-07, 1.418e-07, 1.0, 1.304e-06, 1.864e-07, 1.0, 1.068e-06, -5.116e-06, 1.0, -4.913e-07, -9.29e-06, 1.0, -2.693e-06, -1.37e-05, 1.0, 1.001e-06, -1.408e-05, 1.0, -8.768e-07, -6.249e-07, 1.0, -8.144e-07, -4.9e-06, 1.0, 4.37e-06, -4.426e-06, 1.0, 7.829e-06, 3.55e-06, 1.0, 1.001e-06, -1.408e-05, 1.0, -2.693e-06, -1.37e-05, 1.0, -7.534e-06, -1.105e-05, 1.0, -7.262e-06, -1.032e-05, 1.0, -2.757e-06, -6.719e-06, 1.0, 5.161e-07, -9.066e-06, 1.0, -4.605e-06, -7.01e-06, 1.0, -8.144e-07, -4.9e-06, 1.0, -7.433e-06, -7.267e-06, 1.0, -7.262e-06, -1.032e-05, 1.0, -7.534e-06, -1.105e-05, 1.0, -1.798e-06, 3.54e-07, 1.0, 1.053e-06, 4.62e-07, 1.0, 3.192e-07, -6.11e-06, 1.0, -3.628e-06, -6.372e-06, 1.0, 1.096e-06, -1.376e-06, 1.0, 1.068e-06, -5.116e-06, 1.0, 1.001e-06, -1.408e-05, 1.0, 5.161e-07, -9.066e-06, 1.0, -4.913e-07, -9.29e-06, 1.0, -4.605e-06, -7.01e-06, 1.0, -7.534e-06, -1.105e-05, 1.0, -2.693e-06, -1.37e-05, 1.0, -8.144e-07, -4.9e-06, 1.0, -8.768e-07, -6.249e-07, 1.0, -5.709e-06, -4.844e-06, 1.0, -7.433e-06, -7.267e-06, 1.0, -8.768e-07, -6.249e-07, 1.0, -1.798e-06, 3.54e-07, 1.0, -3.628e-06, -6.372e-06, 1.0, -5.709e-06, -4.844e-06, 1.0, 1.053e-06, 4.62e-07, 1.0, 1.096e-06, -1.376e-06, 1.0, 5.161e-07, -9.066e-06, 1.0, 3.192e-07, -6.11e-06, 1.0, 5.161e-07, -9.066e-06, 1.0, -2.757e-06, -6.719e-06, 1.0, -4.578e-06, -4.44e-06, 1.0, -7.262e-06, -1.032e-05, 1.0, -7.433e-06, -7.267e-06, 1.0, -5.709e-06, -4.844e-06, 1.0, -3.628e-06, -6.372e-06, 1.0, 3.192e-07, -6.11e-06, 1.0, -7.262e-06, -1.032e-05, 1.0, -4.578e-06, -4.44e-06, 1.0, -2.757e-06, -6.719e-06, 1.0, 1.837e-07, -2.493e-07, 1.0, 4.015e-07, -5.15e-07, 1.0, -3.412e-09, 0.0, 1.0, -1.256e-08, 0.0, 1.0, -6.934e-06, 3.775e-07, 1.0, -6.934e-06, 3.775e-07, 1.0, -6.934e-06, 3.775e-07, 1.0, -6.934e-06, 3.775e-07, 1.0, -6.934e-06, 3.775e-07, 1.0, -6.934e-06, 3.775e-07, 1.0, -6.934e-06, 3.775e-07, 1.0, -6.934e-06, 3.775e-07, 1.0, -6.934e-06, 3.775e-07, 1.0, -6.934e-06, 3.775e-07, 1.0, -6.934e-06, 3.775e-07, 1.0, -6.934e-06, 3.775e-07, 1.0, -1.256e-08, 0.0, 1.0, -3.412e-09, 0.0, 1.0, 1.376e-08, 0.0, 1.0, -3.423e-09, 0.0, 1.0, -3.423e-09, 0.0, 1.0, 1.376e-08, 0.0, 1.0, 2.158e-08, 0.0, 1.0, -2.388e-10, 0.0, 1.0, -2.388e-10, 0.0, 1.0, 2.158e-08, 0.0, 1.0, 1.519e-09, 0.0, 1.0, 1.519e-09, 0.0, 1.0, 1.519e-09, 0.0, 1.0, 1.519e-09, 0.0, 1.0, 7.596e-10, 0.0, 1.0, -4.6e-09, 0.0, 1.0, -9.96e-09, 0.0, 1.0, 1.577e-06, 1.057e-06, 1.0, 1.572e-06, -1.999e-06, 1.0, 1.644e-06, -1.042e-06, 1.0, 5.955e-06, 2.518e-06, 1.0, 1.375e-06, 1.924e-07, 1.0, -4.734e-06, -2.282e-06, 1.0, -7.117e-06, -1.833e-06, 1.0, -5.084e-06, -1.185e-06, 1.0, -3.717e-06, -1.959e-06, 1.0, -3.717e-06, -1.959e-06, 1.0, -5.084e-06, -1.185e-06, 1.0, -4.348e-06, -7.73e-07, 1.0, -2.05e-06, -2.922e-07, 1.0, -1.181e-06, -4.314e-07, 1.0, 1.577e-06, 1.057e-06, 1.0, 1.375e-06, 1.924e-07, 1.0, -7.76e-07, -2.069e-06, 1.0, -5.084e-06, -1.185e-06, 1.0, -7.117e-06, -1.833e-06, 1.0, -6.381e-06, -1.421e-06, 1.0, -4.348e-06, -7.73e-07, 1.0, -4.348e-06, -7.73e-07, 1.0, -6.381e-06, -1.421e-06, 1.0, -3.067e-06, -6.16e-07, 1.0, -2.05e-06, -2.922e-07, 1.0, 1.065e-07, 6.33e-08, 1.0, -1.608e-06, -2.112e-09, 1.0, -1.788e-06, 7.454e-08, 1.0, -1.116e-08, 1.422e-07, 1.0, -1.29e-08, 1.166e-07, 1.0, 9.26e-07, 4.637e-07, 1.0, 1.065e-07, 6.33e-08, 1.0, -1.116e-08, 1.422e-07, 1.0, -1.846e-06, 2.265e-07, 1.0, -1.864e-06, 2.094e-07, 1.0, -1.788e-06, 7.454e-08, 1.0, -1.608e-06, -2.112e-09, 1.0, 3.793e-07, -1.842e-06, 1.0, 3.793e-07, -1.842e-06, 1.0, 1.789e-07, -9.211e-07, 1.0, -1.32e-06, 2.197e-07, 1.0, -1.315e-06, 2.197e-07, 1.0, -1.769e-07, -2.816e-06, 1.0, -1.864e-06, 2.094e-07, 1.0, -1.846e-06, 2.265e-07, 1.0, 2.664e-07, -9.01e-07, 1.0, 3.793e-07, -1.842e-06, 1.0, 3.793e-07, -1.842e-06, 1.0, 9.26e-07, 4.637e-07, 1.0, 1.441e-06, -7.336e-07, 1.0, 2.664e-07, -9.01e-07, 1.0, -1.846e-06, 2.265e-07, 1.0, -1.608e-06, -2.112e-09, 1.0, 1.065e-07, 6.33e-08, 1.0, 2.796e-06, -1.982e-06, 1.0, 2.945e-06, -3.048e-06, 1.0, 1.462e-06, -1.524e-06, 1.0, 1.789e-07, -9.211e-07, 1.0, 3.793e-07, -1.842e-06, 1.0, 3.793e-07, -1.842e-06, 1.0, 3.793e-07, -1.842e-06, 1.0, 3.793e-07, -1.842e-06, 1.0, 2.664e-07, -9.01e-07, 1.0, 1.441e-06, -7.336e-07, 1.0, 2.729e-06, -1.507e-06, 1.0, 2.729e-06, -1.507e-06, 1.0, 2.729e-06, -1.507e-06, 1.0, 3.791e-07, -2.258e-06, 1.0, -8.771e-07, 3.228e-06, 1.0, -1.057e-06, 1.511e-06, 1.0, -1.233e-06, 2.337e-06, 1.0, -1.578e-06, 4.706e-06, 1.0, -3.757e-07, -1.061e-06, 1.0, -3.757e-07, -1.061e-06, 1.0, -1.578e-06, 4.706e-06, 1.0, -2.023e-06, 4.81e-06, 1.0, -1.446e-06, 4.932e-06, 1.0, -8.142e-07, 5.186e-06, 1.0, -9.786e-07, 5.558e-06, 1.0, -9.163e-07, 9.244e-06, 1.0, -3.171e-07, 6.329e-06, 1.0, 1.313e-06, -1.164e-06, 1.0, 3.791e-07, -2.258e-06, 1.0, 3.55e-07, -4.55e-06, 1.0, 3.599e-07, -3.082e-06, 1.0, 3.599e-07, -3.082e-06, 1.0, 3.55e-07, -4.556e-06, 1.0, -3.757e-07, -1.061e-06, 1.0, -3.171e-07, 6.329e-06, 1.0, 3.868e-07, -4.985e-07, 1.0, 3.868e-07, -5.199e-07, 1.0, 3.868e-07, -5.266e-07, 1.0, 1.933e-06, 4.671e-07, 1.0, 3.213e-06, 1.218e-06, 1.0, 7.736e-07, -9.97e-07, 1.0, 4.015e-07, -5.15e-07, 1.0, 1.837e-07, -2.493e-07, 1.0, -3.757e-07, -1.061e-06, 1.0, 3.55e-07, -4.556e-06, 1.0, 3.55e-07, -4.55e-06, 1.0, 3.791e-07, -2.258e-06, 1.0, 3.55e-07, -4.55e-06, 1.0, 3.55e-07, -4.556e-06, 1.0, 3.599e-07, -3.082e-06, 1.0, 3.599e-07, -3.082e-06, 1.0, -1.578e-06, 4.706e-06, 1.0, -1.233e-06, 2.337e-06, 1.0, -2.125e-06, 2.547e-06, 1.0, -2.023e-06, 4.81e-06, 1.0, -2.023e-06, 4.81e-06, 1.0, -2.125e-06, 2.547e-06, 1.0, -1.948e-06, 1.721e-06, 1.0, -1.323e-06, 3.333e-06, 1.0, -1.595e-06, 3.849e-06, 1.0, -1.446e-06, 4.932e-06, 1.0, -1.948e-06, 1.721e-06, 1.0, -1.057e-06, 1.511e-06, 1.0, -8.771e-07, 3.228e-06, 1.0, -1.323e-06, 3.333e-06, 1.0, -2.125e-06, 2.547e-06, 1.0, -1.233e-06, 2.337e-06, 1.0, -1.057e-06, 1.511e-06, 1.0, -1.948e-06, 1.721e-06, 1.0, -6.663e-08, 4.093e-06, 1.0, -9.786e-07, 5.558e-06, 1.0, -8.238e-08, 4.078e-06, 1.0, -8.238e-08, 4.078e-06, 1.0, -9.786e-07, 5.558e-06, 1.0, -8.142e-07, 5.186e-06, 1.0, -4.865e-07, 4.697e-06, 1.0, 0.0, -2.073e-08, 1.0, 3.868e-07, -5.199e-07, 1.0, 0.0, 0.0, 1.0, 0.0, 0.0, 1.0, 3.868e-07, -5.199e-07, 1.0, 3.868e-07, -4.985e-07])] * 3)])

# ---- objects
ob_camera = bpy.data.objects.new('Camera', cam_camera_001)
ob_lamp = bpy.data.objects.new('Lamp', light_lamp_001)
ob_cube = bpy.data.objects.new('Cube', me_cube_001)

# ---- transforms, parenting, visibility, modifiers, constraints
ob_camera.location = (7.481, -6.508, 5.344)
ob_camera.rotation_euler = (1.109, 9.305e-08, 0.8149)
ob_camera.scale = (1.0, 1.0, 1.0)
ob_camera.color = (0.8, 0.8, 0.8, 1.0)
ob_camera.lineart.crease_threshold = 0.0
ob_lamp.location = (4.076, 4.778, 5.904)
ob_lamp.rotation_euler = (0.6503, 0.05522, 1.866)
ob_lamp.color = (0.8, 0.8, 0.8, 1.0)
ob_lamp.lineart.crease_threshold = 0.0
ob_cube.location = (-0.05156, 0.0, 0.0)
ob_cube.rotation_euler = (-1.629e-07, 0.0, 0.0)
ob_cube.color = (0.8, 0.8, 0.8, 1.0)
ob_cube.lineart.crease_threshold = 0.0

# ---- collection membership
col_collection_1.objects.link(ob_camera)
col_collection_1.objects.link(ob_lamp)
col_collection_1.objects.link(ob_cube)

# ---- scene / render settings (as saved in the file)
scene.frame_start = 1; scene.frame_end = 250; scene.frame_set(1)
scene.render.engine = 'BLENDER_EEVEE_NEXT'
scene.render.resolution_percentage = 50
scene.render.dither_intensity = 0.0
scene.cycles.use_denoising = False
scene.cycles.samples = 128
scene.cycles.sampling_pattern = 'TABULATED_SOBOL'
scene.cycles.light_sampling_threshold = 0.0
scene.cycles.use_adaptive_sampling = False
scene.cycles.use_light_tree = False
scene.cycles.blur_glossy = 0.0
scene.cycles.sample_clamp_indirect = 0.0
scene.view_settings.view_transform = 'Standard'
bpy.context.view_layer.update()

# ---- added for rendering (the .blend has no active camera): camera
cam_auto = bpy.data.cameras.new('AutoCamera')
cam_auto.lens = 50.0
cam_auto.sensor_width = 36.0
cam_auto.clip_end = 1000.0
ob_auto_camera = bpy.data.objects.new('AutoCamera', cam_auto)
scene.collection.objects.link(ob_auto_camera)
ob_auto_camera.location = (4.70758, -5.97513, 5.8732)
ob_auto_camera.rotation_euler = (1.09748, -7.21219e-08, 0.694738)
scene.camera = ob_auto_camera
bpy.context.view_layer.update()
